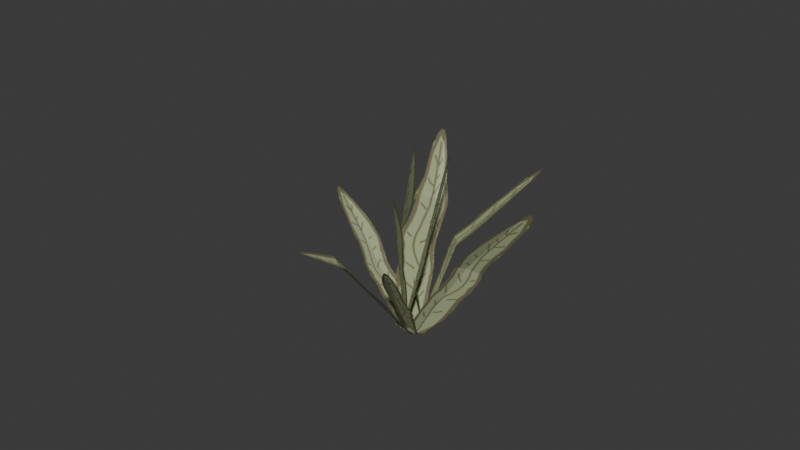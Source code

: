 # Source: Small_plant_1.blend  (saved by Blender 4.4.30; exported with 4.5.12 LTS)
import bpy
from mathutils import Matrix  # noqa: F401  (used for matrix-valued properties, if any)

bpy.ops.wm.read_factory_settings(use_empty=True)
scene = bpy.context.scene
scene.name = 'Scene'

# ---- collections
col_collection = bpy.data.collections.new('Collection'); scene.collection.children.link(col_collection)

# ---- images (referenced by path relative to the original .blend; pixels are not part of the script)
import os
ASSET_DIR = os.environ.get("B2B_ASSET_DIR", "")  # directory of the original .blend (textures are referenced by path, not embedded)
HERE = os.path.dirname(os.path.abspath(__file__))  # packed textures are extracted next to this script under _unpacked/

def load_image(name, relpath, width, height, colorspace="sRGB"):
    """Load a texture the original file referenced (path relative to the .blend, or extracted next to this script)."""
    p = next((c for c in (os.path.join(HERE, relpath), os.path.join(ASSET_DIR, relpath)) if relpath and os.path.exists(c)), "")
    if p:
        img = bpy.data.images.load(p, check_existing=True)
        img.name = name
    else:  # same state as the original file: an image datablock whose file is absent (Cycles renders it pink)
        img = bpy.data.images.new(name, width, height)
        img.source = "FILE"
        img.filepath = "//" + (relpath or name)
    img.colorspace_settings.name = colorspace
    return img
img_snakeplant_png = load_image('snakePlant.png', '_unpacked/snakePlant.b8fbbcd3.png', 131, 425, 'sRGB')

# ---- materials (node trees are filled in below, after node groups)
mat_snakeplant = bpy.data.materials.new('snakePlant')

# ---- material node trees
mat_snakeplant.use_nodes = True; mat_snakeplant.node_tree.nodes.clear()
_N = mat_snakeplant.node_tree.nodes; _L = mat_snakeplant.node_tree.links
n0 = _N.new('ShaderNodeBsdfPrincipled'); n0.name = 'Principled BSDF'; n0.location = (10, 300)
n1 = _N.new('ShaderNodeOutputMaterial'); n1.name = 'Material Output'; n1.location = (300, 300)
n2 = _N.new('ShaderNodeTexImage'); n2.name = 'Image Texture'; n2.location = (-422, 271)
n2.image = img_snakeplant_png
_L.new(n0.outputs[0], n1.inputs[0])
_L.new(n2.outputs[1], n0.inputs[4])
_L.new(n2.outputs[0], n0.inputs[0])
n1.is_active_output = True

# ---- world
world_world = bpy.data.worlds.new('World'); scene.world = world_world
world_world.use_nodes = True; world_world.node_tree.nodes.clear()
_N = world_world.node_tree.nodes; _L = world_world.node_tree.links
n0 = _N.new('ShaderNodeOutputWorld'); n0.name = 'World Output'; n0.location = (300, 300)
n1 = _N.new('ShaderNodeBackground'); n1.name = 'Background'; n1.location = (10, 300)
n1.inputs[0].default_value = (0.05088, 0.05088, 0.05088, 1.0)
_L.new(n1.outputs[0], n0.inputs[0])
n0.is_active_output = True
world_world.color = (0.05088, 0.05088, 0.05088)
world_world.sun_shadow_jitter_overblur = 0.0

# ---- meshes
me_snakeplant_007 = bpy.data.meshes.new('snakePlant.007')
me_snakeplant_007.from_pydata([(-0.123, -0.4494, 0.4393), (-0.09277, -0.3407, 0.5567), (-0.079, -0.6019, 0.4377), (0.02792, -0.01302, -0.003313), (0.05815, 0.09567, 0.1142), (-0.05815, -0.09567, -0.1142), (-0.1076, -0.1943, 0.2074), (-0.007475, -0.09073, 0.3675), (-0.1238, -0.2821, 0.1392), (0.2109, -0.6282, 0.1402), (0.2105, -0.6079, 0.3018), (0.1503, -0.6474, -0.00979), (0.03043, -0.0004979, -0.005814), (0.03009, 0.01976, 0.1558), (-0.03009, -0.01976, -0.1558), (0.0336, -0.3102, 0.0795), (0.03327, -0.29, 0.2411), (-0.02691, -0.3295, -0.07047), (-0.1691, -0.658, -0.0002033), (-0.1776, -0.6541, -0.1727), (-0.09805, -0.6747, 0.1564), (-0.03125, 0.006385, 0.007953), (-0.03979, 0.01028, -0.1646), (0.03979, -0.01028, 0.1646), (-0.3179, -0.5265, -0.1317), (-0.3115, -0.4897, -0.2872), (-0.2709, -0.5881, 0.008298), (-0.02668, 0.0124, 0.007795), (-0.02031, 0.04921, -0.1478), (0.02031, -0.04921, 0.1478), (-0.5305, -0.2351, -0.1187), (-0.4652, -0.2871, -0.2453), (-0.5687, -0.2299, 0.02807), (-0.01353, 0.02343, -0.01003), (0.05178, -0.02861, -0.1367), (-0.05178, 0.02861, 0.1367), (-0.3586, -0.2108, -0.09169), (-0.2932, -0.2628, -0.2184), (-0.3968, -0.2056, 0.05504), (-0.2853, -0.3346, -0.2536), (-0.1814, -0.3697, -0.3218), (-0.3702, -0.3341, -0.1563), (-0.0095, 0.01734, -0.01457), (0.09438, -0.01778, -0.08272), (-0.09438, 0.01778, 0.08272), (0.07094, -0.6356, -0.1955), (0.2507, -0.626, -0.2077), (-0.09039, -0.6322, -0.2423), (0.00302, 0.01004, -0.03153), (0.1706, 0.003092, 0.01732), (-0.1706, -0.003092, -0.01732), (0.03085, -0.3211, -0.08302), (0.2107, -0.3115, -0.09517), (-0.1305, -0.3176, -0.1298), (-0.08751, -0.5836, 0.3233), (-0.274, -0.5769, 0.2948), (0.02623, -0.6093, 0.3156), (-0.002296, 0.01658, 0.03495), (-0.1893, 0.05255, -0.03736), (0.1893, -0.05255, 0.03736), (-0.07139, -0.3871, 0.1772), (-0.3181, -0.3823, 0.1632), (0.08173, -0.4274, 0.1862), (-0.3483, -0.2703, 0.3042), (-0.4694, -0.2594, 0.2135), (-0.2124, -0.3173, 0.3524), (-0.007408, 0.01808, 0.02124), (-0.1285, 0.02895, -0.06948), (0.1285, -0.02895, 0.06948)], [], [(7, 4, 3, 6), (8, 6, 3, 5), (2, 0, 6, 8), (1, 7, 6, 0), (16, 13, 12, 15), (17, 15, 12, 14), (11, 9, 15, 17), (10, 16, 15, 9), (19, 22, 21, 18), (20, 18, 21, 23), (25, 28, 27, 24), (26, 24, 27, 29), (37, 34, 33, 36), (38, 36, 33, 35), (32, 30, 36, 38), (31, 37, 36, 30), (40, 43, 42, 39), (41, 39, 42, 44), (52, 49, 48, 51), (53, 51, 48, 50), (47, 45, 51, 53), (46, 52, 51, 45), (61, 58, 57, 60), (62, 60, 57, 59), (56, 54, 60, 62), (55, 61, 60, 54), (64, 67, 66, 63), (65, 63, 66, 68)])
me_snakeplant_007.polygons.foreach_set('use_smooth', [1, 1, 1, 1, 0, 0, 0, 0, 0, 0, 0, 0, 0, 0, 0, 0, 0, 0, 0, 0, 0, 0, 0, 0, 0, 0, 0, 0])
_uv = me_snakeplant_007.uv_layers.new(name='UVMap')
_uv.uv.foreach_set('vector', [7.856e-05, 0.3083, 7.848e-05, 7.862e-05, 0.5, 7.862e-05, 0.5, 0.3083, 0.9999, 0.3083, 0.5, 0.3083, 0.5, 7.862e-05, 0.9999, 7.853e-05, 0.9999, 0.6165, 0.5, 0.6165, 0.5, 0.3083, 0.9999, 0.3083, 7.863e-05, 0.6165, 7.856e-05, 0.3083, 0.5, 0.3083, 0.5, 0.6165, 7.856e-05, 0.3083, 7.848e-05, 7.862e-05, 0.5, 7.862e-05, 0.5, 0.3083, 0.9999, 0.3083, 0.5, 0.3083, 0.5, 7.862e-05, 0.9999, 7.853e-05, 0.9999, 0.6165, 0.5, 0.6165, 0.5, 0.3083, 0.9999, 0.3083, 7.863e-05, 0.6165, 7.856e-05, 0.3083, 0.5, 0.3083, 0.5, 0.6165, 7.863e-05, 0.6165, 7.848e-05, 7.862e-05, 0.5, 7.862e-05, 0.5, 0.6165, 0.9999, 0.6165, 0.5, 0.6165, 0.5, 7.862e-05, 0.9999, 7.853e-05, 7.863e-05, 0.6165, 7.848e-05, 7.862e-05, 0.5, 7.862e-05, 0.5, 0.6165, 0.9999, 0.6165, 0.5, 0.6165, 0.5, 7.862e-05, 0.9999, 7.853e-05, 7.859e-05, 0.4397, 7.848e-05, 7.862e-05, 0.5, 7.862e-05, 0.5, 0.4397, 0.9999, 0.4397, 0.5, 0.4397, 0.5, 7.862e-05, 0.9999, 7.853e-05, 0.9999, 0.6165, 0.5, 0.6165, 0.5, 0.4397, 0.9999, 0.4397, 7.863e-05, 0.6165, 7.859e-05, 0.4397, 0.5, 0.4397, 0.5, 0.6165, 7.863e-05, 0.6165, 7.848e-05, 7.862e-05, 0.5, 7.862e-05, 0.5, 0.6165, 0.9999, 0.6165, 0.5, 0.6165, 0.5, 7.862e-05, 0.9999, 7.853e-05, 7.856e-05, 0.3083, 7.848e-05, 7.862e-05, 0.5, 7.862e-05, 0.5, 0.3083, 0.9999, 0.3083, 0.5, 0.3083, 0.5, 7.862e-05, 0.9999, 7.853e-05, 0.9999, 0.6165, 0.5, 0.6165, 0.5, 0.3083, 0.9999, 0.3083, 7.863e-05, 0.6165, 7.856e-05, 0.3083, 0.5, 0.3083, 0.5, 0.6165, 7.858e-05, 0.399, 7.848e-05, 7.862e-05, 0.5, 7.862e-05, 0.5, 0.399, 0.9999, 0.399, 0.5, 0.399, 0.5, 7.862e-05, 0.9999, 7.853e-05, 0.9999, 0.6165, 0.5, 0.6165, 0.5, 0.399, 0.9999, 0.399, 7.863e-05, 0.6165, 7.858e-05, 0.399, 0.5, 0.399, 0.5, 0.6165, 7.863e-05, 0.6165, 7.848e-05, 7.862e-05, 0.5, 7.862e-05, 0.5, 0.6165, 0.9999, 0.6165, 0.5, 0.6165, 0.5, 7.862e-05, 0.9999, 7.853e-05])
me_snakeplant_007.materials.append(mat_snakeplant)
me_snakeplant_007.update()

# ---- objects
ob_snakeplantvar2 = bpy.data.objects.new('snakePlantVar2', me_snakeplant_007)

# ---- transforms, parenting, visibility, modifiers, constraints
ob_snakeplantvar2.location = (0.0, 0.0, 0.0)
ob_snakeplantvar2.rotation_euler = (-1.445, 0.3932, 0.8625)
ob_snakeplantvar2.scale = (0.767, 0.767, 0.767)

# ---- collection membership
col_collection.objects.link(ob_snakeplantvar2)

# ---- scene / render settings (as saved in the file)
scene.frame_start = 1; scene.frame_end = 250; scene.frame_set(1)
scene.render.engine = 'BLENDER_EEVEE_NEXT'
bpy.context.view_layer.update()

# ---- added for rendering (the .blend has no active camera and no usable light): camera, sun
cam_auto = bpy.data.cameras.new('AutoCamera')
cam_auto.lens = 50.0
cam_auto.sensor_width = 36.0
cam_auto.clip_end = 1000.0
ob_auto_camera = bpy.data.objects.new('AutoCamera', cam_auto)
scene.collection.objects.link(ob_auto_camera)
ob_auto_camera.location = (1.51994, -1.87677, 1.52638)
ob_auto_camera.rotation_euler = (1.09748, -7.21219e-08, 0.694738)
scene.camera = ob_auto_camera
light_auto_sun = bpy.data.lights.new('AutoSun', 'SUN')
light_auto_sun.energy = 3.0
light_auto_sun.angle = 0.0523599
ob_auto_sun = bpy.data.objects.new('AutoSun', light_auto_sun)
scene.collection.objects.link(ob_auto_sun)
ob_auto_sun.rotation_euler = (0.872665, 0.174533, 0.523599)
bpy.context.view_layer.update()
